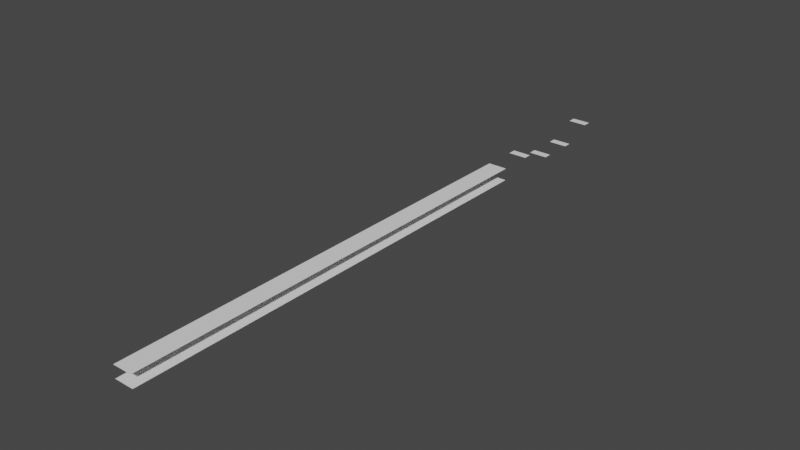 # Source: MyLine.blend  (saved by Blender 3.6.11; exported with 4.5.12 LTS)
import bpy
from mathutils import Matrix  # noqa: F401  (used for matrix-valued properties, if any)

bpy.ops.wm.read_factory_settings(use_empty=True)
scene = bpy.context.scene
scene.name = 'Scene'

# ---- collections
col_myline_lin = bpy.data.collections.new('MyLine.lin'); scene.collection.children.link(col_myline_lin)

# ---- materials (node trees are filled in below, after node groups)
mat_myline_lin_001 = bpy.data.materials.new('MyLine.lin.001')
mat_myline_lin_001.alpha_threshold = 0.1
mat_myline_lin_001.use_transparency_overlap = False
mat_myline_lin_001.show_transparent_back = False
mat_myline_lin_001.use_backface_culling = True
mat_myline_lin_001.use_transparent_shadow = False

# ---- material node trees

# ---- world
world_world = bpy.data.worlds.new('World'); scene.world = world_world
world_world.use_nodes = True; world_world.node_tree.nodes.clear()
_N = world_world.node_tree.nodes; _L = world_world.node_tree.links
n0 = _N.new('ShaderNodeOutputWorld'); n0.name = 'World Output'; n0.location = (300, 300)
n1 = _N.new('ShaderNodeBackground'); n1.name = 'Background'; n1.location = (10, 300)
n1.inputs[0].default_value = (0.05088, 0.05088, 0.05088, 1.0)
_L.new(n1.outputs[0], n0.inputs[0])
n0.is_active_output = True
world_world.color = (0.05088, 0.05088, 0.05088)
world_world.use_sun_shadow = False
world_world.sun_shadow_jitter_overblur = 0.0

# ---- meshes
me_plane_006 = bpy.data.meshes.new('Plane.006')
me_plane_006.from_pydata([(-0.7998, -18.5, 0.0), (0.7998, -18.5, 0.0), (0.7998, 18.5, 0.0), (-0.7998, 18.5, 0.0)], [], [(0, 1, 2, 3)])
_uv = me_plane_006.uv_layers.new(name='UVMap')
_uv.uv.foreach_set('vector', [0.05591, 0.0, 0.2336, 0.0, 0.2336, 1.0, 0.05591, 1.0])
me_plane_006.materials.append(mat_myline_lin_001)
me_plane_006.use_remesh_fix_poles = True
me_plane_006.use_remesh_preserve_attributes = False
me_plane_006.update()
me_plane_007 = bpy.data.meshes.new('Plane.007')
me_plane_007.from_pydata([(-0.7998, -18.5, 1.0), (0.7998, -18.5, 1.0), (0.7998, 18.5, 1.0), (-0.7998, 18.5, 1.0)], [], [(0, 1, 2, 3)])
_uv = me_plane_007.uv_layers.new(name='UVMap')
_uv.uv.foreach_set('vector', [0.3137, 0.0, 0.4915, 0.0, 0.4915, 1.0, 0.3137, 1.0])
me_plane_007.materials.append(mat_myline_lin_001)
me_plane_007.use_remesh_fix_poles = True
me_plane_007.use_remesh_preserve_attributes = False
me_plane_007.update()
me_plane_008 = bpy.data.meshes.new('Plane.008')
me_plane_008.from_pydata([(-0.769, 27.42, 0.0), (0.769, 27.42, 0.0), (0.769, 28.08, 0.0), (-0.769, 28.08, 0.0)], [], [(0, 1, 2, 3)])
_uv = me_plane_008.uv_layers.new(name='UVMap')
_uv.uv.foreach_set('vector', [0.05396, 0.741, 0.2249, 0.741, 0.2249, 0.759, 0.05396, 0.759])
me_plane_008.materials.append(mat_myline_lin_001)
me_plane_008.use_remesh_fix_poles = True
me_plane_008.use_remesh_preserve_attributes = False
me_plane_008.update()
me_plane_009 = bpy.data.meshes.new('Plane.009')
me_plane_009.from_pydata([(-0.769, 24.38, 0.0), (0.769, 24.38, 0.0), (0.769, 25.05, 0.0), (-0.769, 25.05, 0.0)], [], [(0, 1, 2, 3)])
_uv = me_plane_009.uv_layers.new(name='UVMap')
_uv.uv.foreach_set('vector', [0.05396, 0.6589, 0.2249, 0.6589, 0.2249, 0.677, 0.05396, 0.677])
me_plane_009.materials.append(mat_myline_lin_001)
me_plane_009.use_remesh_fix_poles = True
me_plane_009.use_remesh_preserve_attributes = False
me_plane_009.update()
me_plane_010 = bpy.data.meshes.new('Plane.010')
me_plane_010.from_pydata([(-0.769, 30.46, 1.0), (0.7712, 30.46, 1.0), (0.7712, 31.13, 1.0), (-0.769, 31.13, 1.0)], [], [(0, 1, 2, 3)])
_uv = me_plane_010.uv_layers.new(name='UVMap')
_uv.uv.foreach_set('vector', [0.3193, 0.8232, 0.4905, 0.8232, 0.4905, 0.8413, 0.3193, 0.8413])
me_plane_010.materials.append(mat_myline_lin_001)
me_plane_010.use_remesh_fix_poles = True
me_plane_010.use_remesh_preserve_attributes = False
me_plane_010.update()
me_plane_011 = bpy.data.meshes.new('Plane.011')
me_plane_011.from_pydata([(-0.769, 21.26, 1.0), (0.7712, 21.26, 1.0), (0.7712, 21.93, 1.0), (-0.769, 21.93, 1.0)], [], [(0, 1, 2, 3)])
_uv = me_plane_011.uv_layers.new(name='UVMap')
_uv.uv.foreach_set('vector', [0.3193, 0.5747, 0.4905, 0.5747, 0.4905, 0.5928, 0.3193, 0.5928])
me_plane_011.materials.append(mat_myline_lin_001)
me_plane_011.use_remesh_fix_poles = True
me_plane_011.use_remesh_preserve_attributes = False
me_plane_011.update()

# ---- objects
ob_plane = bpy.data.objects.new('Plane', me_plane_006)
ob_plane_001 = bpy.data.objects.new('Plane.001', me_plane_007)
ob_plane_002 = bpy.data.objects.new('Plane.002', me_plane_008)
ob_plane_003 = bpy.data.objects.new('Plane.003', me_plane_009)
ob_plane_004 = bpy.data.objects.new('Plane.004', me_plane_010)
ob_plane_005 = bpy.data.objects.new('Plane.005', me_plane_011)

# ---- transforms, parenting, visibility, modifiers, constraints
ob_plane.location = (0.0, 0.0, 0.0)
ob_plane_001.location = (0.0, 0.0, 0.0)
ob_plane_002.location = (0.0, 0.0, 0.0)
ob_plane_003.location = (0.0, 0.0, 0.0)
ob_plane_004.location = (0.0, 0.0, 0.0)
ob_plane_005.location = (0.0, 0.0, 0.0)

# ---- collection membership
col_myline_lin.objects.link(ob_plane)
col_myline_lin.objects.link(ob_plane_001)
col_myline_lin.objects.link(ob_plane_002)
col_myline_lin.objects.link(ob_plane_003)
col_myline_lin.objects.link(ob_plane_004)
col_myline_lin.objects.link(ob_plane_005)

# ---- scene / render settings (as saved in the file)
scene.frame_start = 1; scene.frame_end = 250; scene.frame_set(1)
scene.render.engine = 'BLENDER_EEVEE_NEXT'
scene.cycles.use_denoising = False
scene.cycles.samples = 128
scene.cycles.sampling_pattern = 'TABULATED_SOBOL'
scene.cycles.use_adaptive_sampling = False
scene.cycles.use_light_tree = False
scene.view_settings.view_transform = 'Filmic'
bpy.context.view_layer.update()

# ---- added for rendering (the .blend has no active camera and no usable light): camera, sun
cam_auto = bpy.data.cameras.new('AutoCamera')
cam_auto.lens = 50.0
cam_auto.sensor_width = 36.0
cam_auto.clip_end = 1000.0
ob_auto_camera = bpy.data.objects.new('AutoCamera', cam_auto)
scene.collection.objects.link(ob_auto_camera)
ob_auto_camera.location = (45.9506, -48.8265, 37.2605)
ob_auto_camera.rotation_euler = (1.09748, -7.21219e-08, 0.694738)
scene.camera = ob_auto_camera
light_auto_sun = bpy.data.lights.new('AutoSun', 'SUN')
light_auto_sun.energy = 3.0
light_auto_sun.angle = 0.0523599
ob_auto_sun = bpy.data.objects.new('AutoSun', light_auto_sun)
scene.collection.objects.link(ob_auto_sun)
ob_auto_sun.rotation_euler = (0.872665, 0.174533, 0.523599)
bpy.context.view_layer.update()
